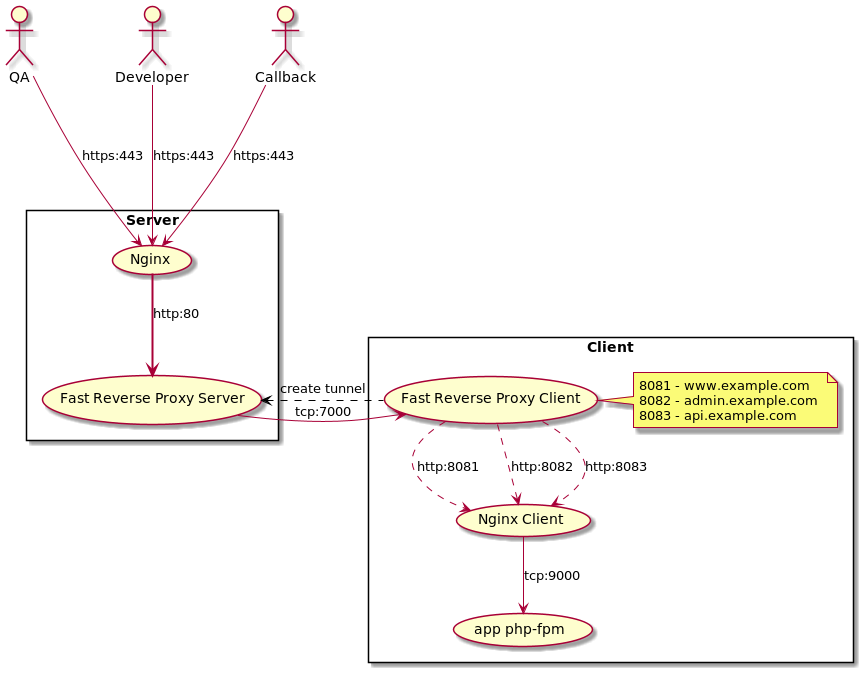

The diagram above was rendered by PlantUML. Its source (embedded in the PNG):
@startuml
skinparam packageStyle rect
'left to right direction
actor QA as user1
actor Developer as user2
actor "Callback" as user3

rectangle Server {
    user1 ---> (Nginx) : https:443
    user2 ---> (Nginx) : https:443
    user3 ---> (Nginx) : https:443

    (Nginx) ==> (Fast Reverse Proxy Server) : http:80
}
rectangle "Client" {
    (Fast Reverse Proxy Server) -right---> (Fast Reverse Proxy Client) : tcp:7000
    (Fast Reverse Proxy Server) <.[#black] (Fast Reverse Proxy Client) : create tunnel
    (Fast Reverse Proxy Client) ..> (Nginx Client) : http:8081
    (Fast Reverse Proxy Client) ..> (Nginx Client) : http:8082
    (Fast Reverse Proxy Client) ..> (Nginx Client) : http:8083
    (Nginx Client) --> (app php-fpm) : tcp:9000
    Note right of (Fast Reverse Proxy Client): 8081 - www.example.com \n8082 - admin.example.com \n8083 - api.example.com
}

@enduml